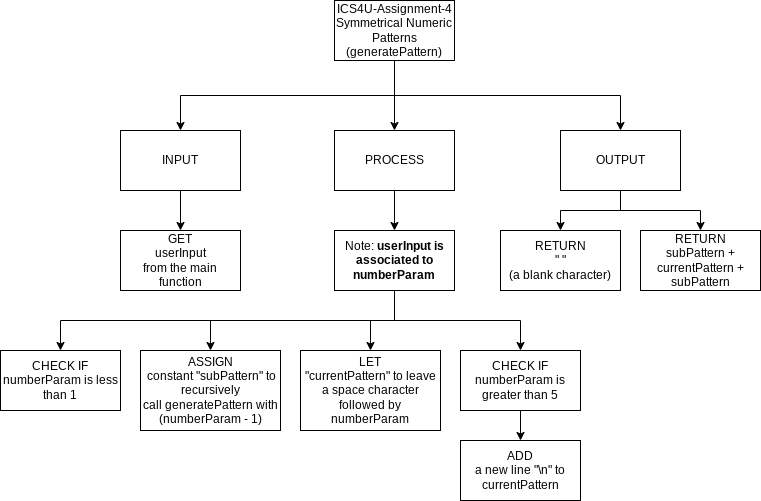

The diagram above was exported from draw.io. Its source (the exported page's mxGraphModel, read from the mxfile embedded in the PNG):
<mxGraphModel dx="1085" dy="658" grid="1" gridSize="10" guides="1" tooltips="1" connect="1" arrows="1" fold="1" page="1" pageScale="1" pageWidth="827" pageHeight="1169" math="0" shadow="0">
  <root>
    <mxCell id="0" />
    <mxCell id="1" parent="0" />
    <mxCell id="6" style="edgeStyle=orthogonalEdgeStyle;html=1;exitX=0.5;exitY=1;exitDx=0;exitDy=0;entryX=0.5;entryY=0;entryDx=0;entryDy=0;rounded=0;" edge="1" parent="1" source="2" target="3">
      <mxGeometry relative="1" as="geometry" />
    </mxCell>
    <mxCell id="7" style="edgeStyle=orthogonalEdgeStyle;rounded=0;html=1;exitX=0.5;exitY=1;exitDx=0;exitDy=0;entryX=0.5;entryY=0;entryDx=0;entryDy=0;" edge="1" parent="1" source="2" target="4">
      <mxGeometry relative="1" as="geometry" />
    </mxCell>
    <mxCell id="8" style="edgeStyle=orthogonalEdgeStyle;rounded=0;html=1;exitX=0.5;exitY=1;exitDx=0;exitDy=0;" edge="1" parent="1" source="2" target="5">
      <mxGeometry relative="1" as="geometry" />
    </mxCell>
    <mxCell id="2" value="ICS4U-Assignment-4&lt;br&gt;Symmetrical Numeric Patterns&lt;br&gt;(generatePattern)" style="rounded=0;whiteSpace=wrap;html=1;" vertex="1" parent="1">
      <mxGeometry x="354" y="120" width="120" height="60" as="geometry" />
    </mxCell>
    <mxCell id="10" style="edgeStyle=orthogonalEdgeStyle;rounded=0;html=1;exitX=0.5;exitY=1;exitDx=0;exitDy=0;" edge="1" parent="1" source="3" target="9">
      <mxGeometry relative="1" as="geometry" />
    </mxCell>
    <mxCell id="3" value="INPUT" style="rounded=0;whiteSpace=wrap;html=1;" vertex="1" parent="1">
      <mxGeometry x="140" y="250" width="120" height="60" as="geometry" />
    </mxCell>
    <mxCell id="13" style="edgeStyle=orthogonalEdgeStyle;rounded=0;html=1;exitX=0.5;exitY=1;exitDx=0;exitDy=0;entryX=0.5;entryY=0;entryDx=0;entryDy=0;" edge="1" parent="1" source="4" target="12">
      <mxGeometry relative="1" as="geometry" />
    </mxCell>
    <mxCell id="4" value="PROCESS" style="rounded=0;whiteSpace=wrap;html=1;" vertex="1" parent="1">
      <mxGeometry x="354" y="250" width="120" height="60" as="geometry" />
    </mxCell>
    <mxCell id="25" style="edgeStyle=orthogonalEdgeStyle;rounded=0;html=1;exitX=0.5;exitY=1;exitDx=0;exitDy=0;entryX=0.5;entryY=0;entryDx=0;entryDy=0;" edge="1" parent="1" source="5" target="24">
      <mxGeometry relative="1" as="geometry" />
    </mxCell>
    <mxCell id="27" style="edgeStyle=orthogonalEdgeStyle;rounded=0;html=1;exitX=0.5;exitY=1;exitDx=0;exitDy=0;entryX=0.5;entryY=0;entryDx=0;entryDy=0;" edge="1" parent="1" source="5" target="26">
      <mxGeometry relative="1" as="geometry" />
    </mxCell>
    <mxCell id="5" value="OUTPUT" style="rounded=0;whiteSpace=wrap;html=1;" vertex="1" parent="1">
      <mxGeometry x="580" y="250" width="120" height="60" as="geometry" />
    </mxCell>
    <mxCell id="9" value="GET&lt;br&gt;userInput&lt;br&gt;from the main function" style="rounded=0;whiteSpace=wrap;html=1;" vertex="1" parent="1">
      <mxGeometry x="140" y="350" width="120" height="60" as="geometry" />
    </mxCell>
    <mxCell id="15" style="edgeStyle=orthogonalEdgeStyle;rounded=0;html=1;exitX=0.5;exitY=1;exitDx=0;exitDy=0;" edge="1" parent="1" source="12" target="14">
      <mxGeometry relative="1" as="geometry" />
    </mxCell>
    <mxCell id="17" style="edgeStyle=orthogonalEdgeStyle;rounded=0;html=1;exitX=0.5;exitY=1;exitDx=0;exitDy=0;entryX=0.5;entryY=0;entryDx=0;entryDy=0;" edge="1" parent="1" source="12" target="16">
      <mxGeometry relative="1" as="geometry" />
    </mxCell>
    <mxCell id="19" style="edgeStyle=orthogonalEdgeStyle;rounded=0;html=1;exitX=0.5;exitY=1;exitDx=0;exitDy=0;" edge="1" parent="1" source="12" target="18">
      <mxGeometry relative="1" as="geometry" />
    </mxCell>
    <mxCell id="21" style="edgeStyle=orthogonalEdgeStyle;rounded=0;html=1;exitX=0.5;exitY=1;exitDx=0;exitDy=0;" edge="1" parent="1" source="12" target="20">
      <mxGeometry relative="1" as="geometry" />
    </mxCell>
    <mxCell id="12" value="Note:&lt;b&gt; userInput is associated to numberParam&lt;/b&gt;" style="rounded=0;whiteSpace=wrap;html=1;" vertex="1" parent="1">
      <mxGeometry x="354" y="350" width="120" height="60" as="geometry" />
    </mxCell>
    <mxCell id="14" value="CHECK IF&lt;br&gt;numberParam is less than 1" style="rounded=0;whiteSpace=wrap;html=1;" vertex="1" parent="1">
      <mxGeometry x="20" y="470" width="120" height="60" as="geometry" />
    </mxCell>
    <mxCell id="16" value="ASSIGN&lt;br&gt;&amp;nbsp;constant &quot;subPattern&quot; to recursively call&amp;nbsp;generatePattern with (numberParam - 1)" style="rounded=0;whiteSpace=wrap;html=1;" vertex="1" parent="1">
      <mxGeometry x="160" y="470" width="140" height="80" as="geometry" />
    </mxCell>
    <mxCell id="18" value="LET&lt;br&gt;&quot;currentPattern&quot; to leave a space character followed by numberParam" style="rounded=0;whiteSpace=wrap;html=1;" vertex="1" parent="1">
      <mxGeometry x="320" y="470" width="140" height="80" as="geometry" />
    </mxCell>
    <mxCell id="23" style="edgeStyle=orthogonalEdgeStyle;rounded=0;html=1;exitX=0.5;exitY=1;exitDx=0;exitDy=0;entryX=0.5;entryY=0;entryDx=0;entryDy=0;" edge="1" parent="1" source="20" target="22">
      <mxGeometry relative="1" as="geometry" />
    </mxCell>
    <mxCell id="20" value="CHECK IF&lt;br&gt;numberParam is greater than 5" style="rounded=0;whiteSpace=wrap;html=1;" vertex="1" parent="1">
      <mxGeometry x="480" y="470" width="120" height="60" as="geometry" />
    </mxCell>
    <mxCell id="22" value="ADD&lt;br&gt;a new line &quot;\n&quot; to currentPattern" style="rounded=0;whiteSpace=wrap;html=1;" vertex="1" parent="1">
      <mxGeometry x="480" y="560" width="120" height="60" as="geometry" />
    </mxCell>
    <mxCell id="24" value="RETURN&lt;br&gt;&quot; &quot;&lt;br&gt;(a blank character)" style="rounded=0;whiteSpace=wrap;html=1;" vertex="1" parent="1">
      <mxGeometry x="520" y="350" width="120" height="60" as="geometry" />
    </mxCell>
    <mxCell id="26" value="RETURN&lt;br&gt;subPattern + currentPattern + subPattern" style="rounded=0;whiteSpace=wrap;html=1;" vertex="1" parent="1">
      <mxGeometry x="660" y="350" width="120" height="60" as="geometry" />
    </mxCell>
  </root>
</mxGraphModel>